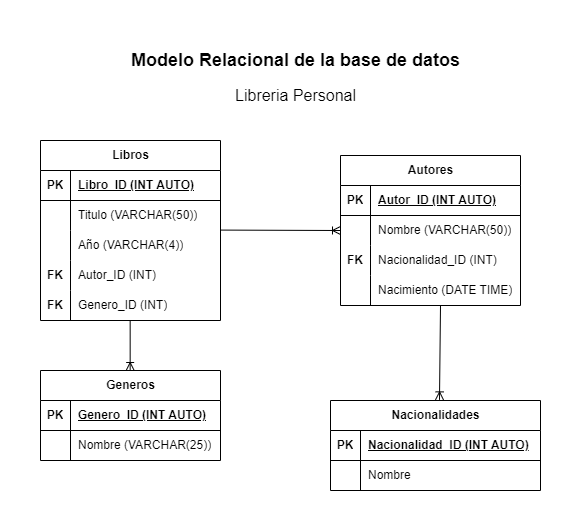

The diagram above was exported from draw.io. Its source (the exported page's mxGraphModel, read from the mxfile embedded in the PNG):
<mxGraphModel dx="1648" dy="701" grid="1" gridSize="10" guides="1" tooltips="1" connect="1" arrows="1" fold="1" page="1" pageScale="1" pageWidth="413" pageHeight="583" math="0" shadow="0">
  <root>
    <mxCell id="0" />
    <mxCell id="1" parent="0" />
    <mxCell id="jcI66OGWOSjUyQBZKdbH-1" value="Libros" style="shape=table;startSize=30;container=1;collapsible=1;childLayout=tableLayout;fixedRows=1;rowLines=0;fontStyle=1;align=center;resizeLast=1;html=1;" vertex="1" parent="1">
      <mxGeometry x="-250" y="190" width="180" height="180" as="geometry" />
    </mxCell>
    <mxCell id="jcI66OGWOSjUyQBZKdbH-2" value="" style="shape=tableRow;horizontal=0;startSize=0;swimlaneHead=0;swimlaneBody=0;fillColor=none;collapsible=0;dropTarget=0;points=[[0,0.5],[1,0.5]];portConstraint=eastwest;top=0;left=0;right=0;bottom=1;" vertex="1" parent="jcI66OGWOSjUyQBZKdbH-1">
      <mxGeometry y="30" width="180" height="30" as="geometry" />
    </mxCell>
    <mxCell id="jcI66OGWOSjUyQBZKdbH-3" value="PK" style="shape=partialRectangle;connectable=0;fillColor=none;top=0;left=0;bottom=0;right=0;fontStyle=1;overflow=hidden;whiteSpace=wrap;html=1;" vertex="1" parent="jcI66OGWOSjUyQBZKdbH-2">
      <mxGeometry width="30" height="30" as="geometry">
        <mxRectangle width="30" height="30" as="alternateBounds" />
      </mxGeometry>
    </mxCell>
    <mxCell id="jcI66OGWOSjUyQBZKdbH-4" value="Libro_ID (INT AUTO)" style="shape=partialRectangle;connectable=0;fillColor=none;top=0;left=0;bottom=0;right=0;align=left;spacingLeft=6;fontStyle=5;overflow=hidden;whiteSpace=wrap;html=1;" vertex="1" parent="jcI66OGWOSjUyQBZKdbH-2">
      <mxGeometry x="30" width="150" height="30" as="geometry">
        <mxRectangle width="150" height="30" as="alternateBounds" />
      </mxGeometry>
    </mxCell>
    <mxCell id="jcI66OGWOSjUyQBZKdbH-5" value="" style="shape=tableRow;horizontal=0;startSize=0;swimlaneHead=0;swimlaneBody=0;fillColor=none;collapsible=0;dropTarget=0;points=[[0,0.5],[1,0.5]];portConstraint=eastwest;top=0;left=0;right=0;bottom=0;" vertex="1" parent="jcI66OGWOSjUyQBZKdbH-1">
      <mxGeometry y="60" width="180" height="30" as="geometry" />
    </mxCell>
    <mxCell id="jcI66OGWOSjUyQBZKdbH-6" value="" style="shape=partialRectangle;connectable=0;fillColor=none;top=0;left=0;bottom=0;right=0;editable=1;overflow=hidden;whiteSpace=wrap;html=1;" vertex="1" parent="jcI66OGWOSjUyQBZKdbH-5">
      <mxGeometry width="30" height="30" as="geometry">
        <mxRectangle width="30" height="30" as="alternateBounds" />
      </mxGeometry>
    </mxCell>
    <mxCell id="jcI66OGWOSjUyQBZKdbH-7" value="Titulo (VARCHAR(50))" style="shape=partialRectangle;connectable=0;fillColor=none;top=0;left=0;bottom=0;right=0;align=left;spacingLeft=6;overflow=hidden;whiteSpace=wrap;html=1;" vertex="1" parent="jcI66OGWOSjUyQBZKdbH-5">
      <mxGeometry x="30" width="150" height="30" as="geometry">
        <mxRectangle width="150" height="30" as="alternateBounds" />
      </mxGeometry>
    </mxCell>
    <mxCell id="jcI66OGWOSjUyQBZKdbH-8" value="" style="shape=tableRow;horizontal=0;startSize=0;swimlaneHead=0;swimlaneBody=0;fillColor=none;collapsible=0;dropTarget=0;points=[[0,0.5],[1,0.5]];portConstraint=eastwest;top=0;left=0;right=0;bottom=0;" vertex="1" parent="jcI66OGWOSjUyQBZKdbH-1">
      <mxGeometry y="90" width="180" height="30" as="geometry" />
    </mxCell>
    <mxCell id="jcI66OGWOSjUyQBZKdbH-9" value="" style="shape=partialRectangle;connectable=0;fillColor=none;top=0;left=0;bottom=0;right=0;editable=1;overflow=hidden;whiteSpace=wrap;html=1;" vertex="1" parent="jcI66OGWOSjUyQBZKdbH-8">
      <mxGeometry width="30" height="30" as="geometry">
        <mxRectangle width="30" height="30" as="alternateBounds" />
      </mxGeometry>
    </mxCell>
    <mxCell id="jcI66OGWOSjUyQBZKdbH-10" value="Año (VARCHAR(4))" style="shape=partialRectangle;connectable=0;fillColor=none;top=0;left=0;bottom=0;right=0;align=left;spacingLeft=6;overflow=hidden;whiteSpace=wrap;html=1;" vertex="1" parent="jcI66OGWOSjUyQBZKdbH-8">
      <mxGeometry x="30" width="150" height="30" as="geometry">
        <mxRectangle width="150" height="30" as="alternateBounds" />
      </mxGeometry>
    </mxCell>
    <mxCell id="jcI66OGWOSjUyQBZKdbH-11" value="" style="shape=tableRow;horizontal=0;startSize=0;swimlaneHead=0;swimlaneBody=0;fillColor=none;collapsible=0;dropTarget=0;points=[[0,0.5],[1,0.5]];portConstraint=eastwest;top=0;left=0;right=0;bottom=0;" vertex="1" parent="jcI66OGWOSjUyQBZKdbH-1">
      <mxGeometry y="120" width="180" height="30" as="geometry" />
    </mxCell>
    <mxCell id="jcI66OGWOSjUyQBZKdbH-12" value="&lt;b&gt;FK&lt;/b&gt;" style="shape=partialRectangle;connectable=0;fillColor=none;top=0;left=0;bottom=0;right=0;editable=1;overflow=hidden;whiteSpace=wrap;html=1;" vertex="1" parent="jcI66OGWOSjUyQBZKdbH-11">
      <mxGeometry width="30" height="30" as="geometry">
        <mxRectangle width="30" height="30" as="alternateBounds" />
      </mxGeometry>
    </mxCell>
    <mxCell id="jcI66OGWOSjUyQBZKdbH-13" value="Autor_ID (INT)" style="shape=partialRectangle;connectable=0;fillColor=none;top=0;left=0;bottom=0;right=0;align=left;spacingLeft=6;overflow=hidden;whiteSpace=wrap;html=1;" vertex="1" parent="jcI66OGWOSjUyQBZKdbH-11">
      <mxGeometry x="30" width="150" height="30" as="geometry">
        <mxRectangle width="150" height="30" as="alternateBounds" />
      </mxGeometry>
    </mxCell>
    <mxCell id="jcI66OGWOSjUyQBZKdbH-14" value="" style="shape=tableRow;horizontal=0;startSize=0;swimlaneHead=0;swimlaneBody=0;fillColor=none;collapsible=0;dropTarget=0;points=[[0,0.5],[1,0.5]];portConstraint=eastwest;top=0;left=0;right=0;bottom=0;" vertex="1" parent="jcI66OGWOSjUyQBZKdbH-1">
      <mxGeometry y="150" width="180" height="30" as="geometry" />
    </mxCell>
    <mxCell id="jcI66OGWOSjUyQBZKdbH-15" value="&lt;b&gt;FK&lt;/b&gt;" style="shape=partialRectangle;connectable=0;fillColor=none;top=0;left=0;bottom=0;right=0;editable=1;overflow=hidden;whiteSpace=wrap;html=1;" vertex="1" parent="jcI66OGWOSjUyQBZKdbH-14">
      <mxGeometry width="30" height="30" as="geometry">
        <mxRectangle width="30" height="30" as="alternateBounds" />
      </mxGeometry>
    </mxCell>
    <mxCell id="jcI66OGWOSjUyQBZKdbH-16" value="Genero_ID (INT)" style="shape=partialRectangle;connectable=0;fillColor=none;top=0;left=0;bottom=0;right=0;align=left;spacingLeft=6;overflow=hidden;whiteSpace=wrap;html=1;" vertex="1" parent="jcI66OGWOSjUyQBZKdbH-14">
      <mxGeometry x="30" width="150" height="30" as="geometry">
        <mxRectangle width="150" height="30" as="alternateBounds" />
      </mxGeometry>
    </mxCell>
    <mxCell id="jcI66OGWOSjUyQBZKdbH-46" value="Nacionalidades" style="shape=table;startSize=30;container=1;collapsible=1;childLayout=tableLayout;fixedRows=1;rowLines=0;fontStyle=1;align=center;resizeLast=1;html=1;" vertex="1" parent="1">
      <mxGeometry x="40" y="450" width="210" height="90" as="geometry" />
    </mxCell>
    <mxCell id="jcI66OGWOSjUyQBZKdbH-47" value="" style="shape=tableRow;horizontal=0;startSize=0;swimlaneHead=0;swimlaneBody=0;fillColor=none;collapsible=0;dropTarget=0;points=[[0,0.5],[1,0.5]];portConstraint=eastwest;top=0;left=0;right=0;bottom=1;" vertex="1" parent="jcI66OGWOSjUyQBZKdbH-46">
      <mxGeometry y="30" width="210" height="30" as="geometry" />
    </mxCell>
    <mxCell id="jcI66OGWOSjUyQBZKdbH-48" value="PK" style="shape=partialRectangle;connectable=0;fillColor=none;top=0;left=0;bottom=0;right=0;fontStyle=1;overflow=hidden;whiteSpace=wrap;html=1;" vertex="1" parent="jcI66OGWOSjUyQBZKdbH-47">
      <mxGeometry width="30" height="30" as="geometry">
        <mxRectangle width="30" height="30" as="alternateBounds" />
      </mxGeometry>
    </mxCell>
    <mxCell id="jcI66OGWOSjUyQBZKdbH-49" value="Nacionalidad_ID (INT AUTO)" style="shape=partialRectangle;connectable=0;fillColor=none;top=0;left=0;bottom=0;right=0;align=left;spacingLeft=6;fontStyle=5;overflow=hidden;whiteSpace=wrap;html=1;" vertex="1" parent="jcI66OGWOSjUyQBZKdbH-47">
      <mxGeometry x="30" width="180" height="30" as="geometry">
        <mxRectangle width="180" height="30" as="alternateBounds" />
      </mxGeometry>
    </mxCell>
    <mxCell id="jcI66OGWOSjUyQBZKdbH-50" value="" style="shape=tableRow;horizontal=0;startSize=0;swimlaneHead=0;swimlaneBody=0;fillColor=none;collapsible=0;dropTarget=0;points=[[0,0.5],[1,0.5]];portConstraint=eastwest;top=0;left=0;right=0;bottom=0;" vertex="1" parent="jcI66OGWOSjUyQBZKdbH-46">
      <mxGeometry y="60" width="210" height="30" as="geometry" />
    </mxCell>
    <mxCell id="jcI66OGWOSjUyQBZKdbH-51" value="" style="shape=partialRectangle;connectable=0;fillColor=none;top=0;left=0;bottom=0;right=0;editable=1;overflow=hidden;whiteSpace=wrap;html=1;" vertex="1" parent="jcI66OGWOSjUyQBZKdbH-50">
      <mxGeometry width="30" height="30" as="geometry">
        <mxRectangle width="30" height="30" as="alternateBounds" />
      </mxGeometry>
    </mxCell>
    <mxCell id="jcI66OGWOSjUyQBZKdbH-52" value="Nombre" style="shape=partialRectangle;connectable=0;fillColor=none;top=0;left=0;bottom=0;right=0;align=left;spacingLeft=6;overflow=hidden;whiteSpace=wrap;html=1;" vertex="1" parent="jcI66OGWOSjUyQBZKdbH-50">
      <mxGeometry x="30" width="180" height="30" as="geometry">
        <mxRectangle width="180" height="30" as="alternateBounds" />
      </mxGeometry>
    </mxCell>
    <mxCell id="jcI66OGWOSjUyQBZKdbH-59" value="Generos" style="shape=table;startSize=30;container=1;collapsible=1;childLayout=tableLayout;fixedRows=1;rowLines=0;fontStyle=1;align=center;resizeLast=1;html=1;" vertex="1" parent="1">
      <mxGeometry x="-250" y="420" width="180" height="90" as="geometry" />
    </mxCell>
    <mxCell id="jcI66OGWOSjUyQBZKdbH-60" value="" style="shape=tableRow;horizontal=0;startSize=0;swimlaneHead=0;swimlaneBody=0;fillColor=none;collapsible=0;dropTarget=0;points=[[0,0.5],[1,0.5]];portConstraint=eastwest;top=0;left=0;right=0;bottom=1;" vertex="1" parent="jcI66OGWOSjUyQBZKdbH-59">
      <mxGeometry y="30" width="180" height="30" as="geometry" />
    </mxCell>
    <mxCell id="jcI66OGWOSjUyQBZKdbH-61" value="PK" style="shape=partialRectangle;connectable=0;fillColor=none;top=0;left=0;bottom=0;right=0;fontStyle=1;overflow=hidden;whiteSpace=wrap;html=1;" vertex="1" parent="jcI66OGWOSjUyQBZKdbH-60">
      <mxGeometry width="30" height="30" as="geometry">
        <mxRectangle width="30" height="30" as="alternateBounds" />
      </mxGeometry>
    </mxCell>
    <mxCell id="jcI66OGWOSjUyQBZKdbH-62" value="Genero_ID (INT AUTO)" style="shape=partialRectangle;connectable=0;fillColor=none;top=0;left=0;bottom=0;right=0;align=left;spacingLeft=6;fontStyle=5;overflow=hidden;whiteSpace=wrap;html=1;" vertex="1" parent="jcI66OGWOSjUyQBZKdbH-60">
      <mxGeometry x="30" width="150" height="30" as="geometry">
        <mxRectangle width="150" height="30" as="alternateBounds" />
      </mxGeometry>
    </mxCell>
    <mxCell id="jcI66OGWOSjUyQBZKdbH-63" value="" style="shape=tableRow;horizontal=0;startSize=0;swimlaneHead=0;swimlaneBody=0;fillColor=none;collapsible=0;dropTarget=0;points=[[0,0.5],[1,0.5]];portConstraint=eastwest;top=0;left=0;right=0;bottom=0;" vertex="1" parent="jcI66OGWOSjUyQBZKdbH-59">
      <mxGeometry y="60" width="180" height="30" as="geometry" />
    </mxCell>
    <mxCell id="jcI66OGWOSjUyQBZKdbH-64" value="" style="shape=partialRectangle;connectable=0;fillColor=none;top=0;left=0;bottom=0;right=0;editable=1;overflow=hidden;whiteSpace=wrap;html=1;" vertex="1" parent="jcI66OGWOSjUyQBZKdbH-63">
      <mxGeometry width="30" height="30" as="geometry">
        <mxRectangle width="30" height="30" as="alternateBounds" />
      </mxGeometry>
    </mxCell>
    <mxCell id="jcI66OGWOSjUyQBZKdbH-65" value="Nombre (VARCHAR(25))" style="shape=partialRectangle;connectable=0;fillColor=none;top=0;left=0;bottom=0;right=0;align=left;spacingLeft=6;overflow=hidden;whiteSpace=wrap;html=1;" vertex="1" parent="jcI66OGWOSjUyQBZKdbH-63">
      <mxGeometry x="30" width="150" height="30" as="geometry">
        <mxRectangle width="150" height="30" as="alternateBounds" />
      </mxGeometry>
    </mxCell>
    <mxCell id="jcI66OGWOSjUyQBZKdbH-33" value="Autores" style="shape=table;startSize=30;container=1;collapsible=1;childLayout=tableLayout;fixedRows=1;rowLines=0;fontStyle=1;align=center;resizeLast=1;html=1;" vertex="1" parent="1">
      <mxGeometry x="50" y="205" width="180" height="150" as="geometry" />
    </mxCell>
    <mxCell id="jcI66OGWOSjUyQBZKdbH-34" value="" style="shape=tableRow;horizontal=0;startSize=0;swimlaneHead=0;swimlaneBody=0;fillColor=none;collapsible=0;dropTarget=0;points=[[0,0.5],[1,0.5]];portConstraint=eastwest;top=0;left=0;right=0;bottom=1;" vertex="1" parent="jcI66OGWOSjUyQBZKdbH-33">
      <mxGeometry y="30" width="180" height="30" as="geometry" />
    </mxCell>
    <mxCell id="jcI66OGWOSjUyQBZKdbH-35" value="PK" style="shape=partialRectangle;connectable=0;fillColor=none;top=0;left=0;bottom=0;right=0;fontStyle=1;overflow=hidden;whiteSpace=wrap;html=1;" vertex="1" parent="jcI66OGWOSjUyQBZKdbH-34">
      <mxGeometry width="30" height="30" as="geometry">
        <mxRectangle width="30" height="30" as="alternateBounds" />
      </mxGeometry>
    </mxCell>
    <mxCell id="jcI66OGWOSjUyQBZKdbH-36" value="Autor_ID (INT AUTO)" style="shape=partialRectangle;connectable=0;fillColor=none;top=0;left=0;bottom=0;right=0;align=left;spacingLeft=6;fontStyle=5;overflow=hidden;whiteSpace=wrap;html=1;" vertex="1" parent="jcI66OGWOSjUyQBZKdbH-34">
      <mxGeometry x="30" width="150" height="30" as="geometry">
        <mxRectangle width="150" height="30" as="alternateBounds" />
      </mxGeometry>
    </mxCell>
    <mxCell id="jcI66OGWOSjUyQBZKdbH-37" value="" style="shape=tableRow;horizontal=0;startSize=0;swimlaneHead=0;swimlaneBody=0;fillColor=none;collapsible=0;dropTarget=0;points=[[0,0.5],[1,0.5]];portConstraint=eastwest;top=0;left=0;right=0;bottom=0;" vertex="1" parent="jcI66OGWOSjUyQBZKdbH-33">
      <mxGeometry y="60" width="180" height="30" as="geometry" />
    </mxCell>
    <mxCell id="jcI66OGWOSjUyQBZKdbH-38" value="" style="shape=partialRectangle;connectable=0;fillColor=none;top=0;left=0;bottom=0;right=0;editable=1;overflow=hidden;whiteSpace=wrap;html=1;" vertex="1" parent="jcI66OGWOSjUyQBZKdbH-37">
      <mxGeometry width="30" height="30" as="geometry">
        <mxRectangle width="30" height="30" as="alternateBounds" />
      </mxGeometry>
    </mxCell>
    <mxCell id="jcI66OGWOSjUyQBZKdbH-39" value="Nombre (VARCHAR(50))" style="shape=partialRectangle;connectable=0;fillColor=none;top=0;left=0;bottom=0;right=0;align=left;spacingLeft=6;overflow=hidden;whiteSpace=wrap;html=1;" vertex="1" parent="jcI66OGWOSjUyQBZKdbH-37">
      <mxGeometry x="30" width="150" height="30" as="geometry">
        <mxRectangle width="150" height="30" as="alternateBounds" />
      </mxGeometry>
    </mxCell>
    <mxCell id="jcI66OGWOSjUyQBZKdbH-40" value="" style="shape=tableRow;horizontal=0;startSize=0;swimlaneHead=0;swimlaneBody=0;fillColor=none;collapsible=0;dropTarget=0;points=[[0,0.5],[1,0.5]];portConstraint=eastwest;top=0;left=0;right=0;bottom=0;" vertex="1" parent="jcI66OGWOSjUyQBZKdbH-33">
      <mxGeometry y="90" width="180" height="30" as="geometry" />
    </mxCell>
    <mxCell id="jcI66OGWOSjUyQBZKdbH-41" value="&lt;b&gt;FK&lt;/b&gt;" style="shape=partialRectangle;connectable=0;fillColor=none;top=0;left=0;bottom=0;right=0;editable=1;overflow=hidden;whiteSpace=wrap;html=1;" vertex="1" parent="jcI66OGWOSjUyQBZKdbH-40">
      <mxGeometry width="30" height="30" as="geometry">
        <mxRectangle width="30" height="30" as="alternateBounds" />
      </mxGeometry>
    </mxCell>
    <mxCell id="jcI66OGWOSjUyQBZKdbH-42" value="Nacionalidad_ID (INT)" style="shape=partialRectangle;connectable=0;fillColor=none;top=0;left=0;bottom=0;right=0;align=left;spacingLeft=6;overflow=hidden;whiteSpace=wrap;html=1;" vertex="1" parent="jcI66OGWOSjUyQBZKdbH-40">
      <mxGeometry x="30" width="150" height="30" as="geometry">
        <mxRectangle width="150" height="30" as="alternateBounds" />
      </mxGeometry>
    </mxCell>
    <mxCell id="jcI66OGWOSjUyQBZKdbH-43" value="" style="shape=tableRow;horizontal=0;startSize=0;swimlaneHead=0;swimlaneBody=0;fillColor=none;collapsible=0;dropTarget=0;points=[[0,0.5],[1,0.5]];portConstraint=eastwest;top=0;left=0;right=0;bottom=0;" vertex="1" parent="jcI66OGWOSjUyQBZKdbH-33">
      <mxGeometry y="120" width="180" height="30" as="geometry" />
    </mxCell>
    <mxCell id="jcI66OGWOSjUyQBZKdbH-44" value="" style="shape=partialRectangle;connectable=0;fillColor=none;top=0;left=0;bottom=0;right=0;editable=1;overflow=hidden;whiteSpace=wrap;html=1;" vertex="1" parent="jcI66OGWOSjUyQBZKdbH-43">
      <mxGeometry width="30" height="30" as="geometry">
        <mxRectangle width="30" height="30" as="alternateBounds" />
      </mxGeometry>
    </mxCell>
    <mxCell id="jcI66OGWOSjUyQBZKdbH-45" value="Nacimiento (DATE TIME)" style="shape=partialRectangle;connectable=0;fillColor=none;top=0;left=0;bottom=0;right=0;align=left;spacingLeft=6;overflow=hidden;whiteSpace=wrap;html=1;" vertex="1" parent="jcI66OGWOSjUyQBZKdbH-43">
      <mxGeometry x="30" width="150" height="30" as="geometry">
        <mxRectangle width="150" height="30" as="alternateBounds" />
      </mxGeometry>
    </mxCell>
    <mxCell id="jcI66OGWOSjUyQBZKdbH-66" value="" style="fontSize=12;html=1;endArrow=ERoneToMany;rounded=0;entryX=0;entryY=0.5;entryDx=0;entryDy=0;" edge="1" parent="1" target="jcI66OGWOSjUyQBZKdbH-37">
      <mxGeometry width="100" height="100" relative="1" as="geometry">
        <mxPoint x="-70" y="279.58" as="sourcePoint" />
        <mxPoint x="10" y="279.58" as="targetPoint" />
      </mxGeometry>
    </mxCell>
    <mxCell id="jcI66OGWOSjUyQBZKdbH-67" value="" style="fontSize=12;html=1;endArrow=ERoneToMany;rounded=0;" edge="1" parent="1">
      <mxGeometry width="100" height="100" relative="1" as="geometry">
        <mxPoint x="-160.34" y="370" as="sourcePoint" />
        <mxPoint x="-160.34" y="420" as="targetPoint" />
      </mxGeometry>
    </mxCell>
    <mxCell id="jcI66OGWOSjUyQBZKdbH-68" value="" style="fontSize=12;html=1;endArrow=ERoneToMany;rounded=0;entryX=0.519;entryY=-0.007;entryDx=0;entryDy=0;entryPerimeter=0;" edge="1" parent="1" target="jcI66OGWOSjUyQBZKdbH-46">
      <mxGeometry width="100" height="100" relative="1" as="geometry">
        <mxPoint x="150" y="355" as="sourcePoint" />
        <mxPoint x="150" y="445" as="targetPoint" />
      </mxGeometry>
    </mxCell>
    <mxCell id="jcI66OGWOSjUyQBZKdbH-69" value="&lt;b&gt;&lt;font style=&quot;font-size: 18px;&quot;&gt;Modelo Relacional de la base de datos&lt;/font&gt;&lt;/b&gt;" style="text;html=1;align=center;verticalAlign=middle;resizable=0;points=[];autosize=1;strokeColor=none;fillColor=none;" vertex="1" parent="1">
      <mxGeometry x="-170" y="90" width="350" height="40" as="geometry" />
    </mxCell>
    <mxCell id="jcI66OGWOSjUyQBZKdbH-70" value="&lt;font style=&quot;font-size: 16px;&quot;&gt;Libreria Personal&lt;/font&gt;" style="text;html=1;align=center;verticalAlign=middle;resizable=0;points=[];autosize=1;strokeColor=none;fillColor=none;" vertex="1" parent="1">
      <mxGeometry x="-65" y="130" width="140" height="30" as="geometry" />
    </mxCell>
  </root>
</mxGraphModel>